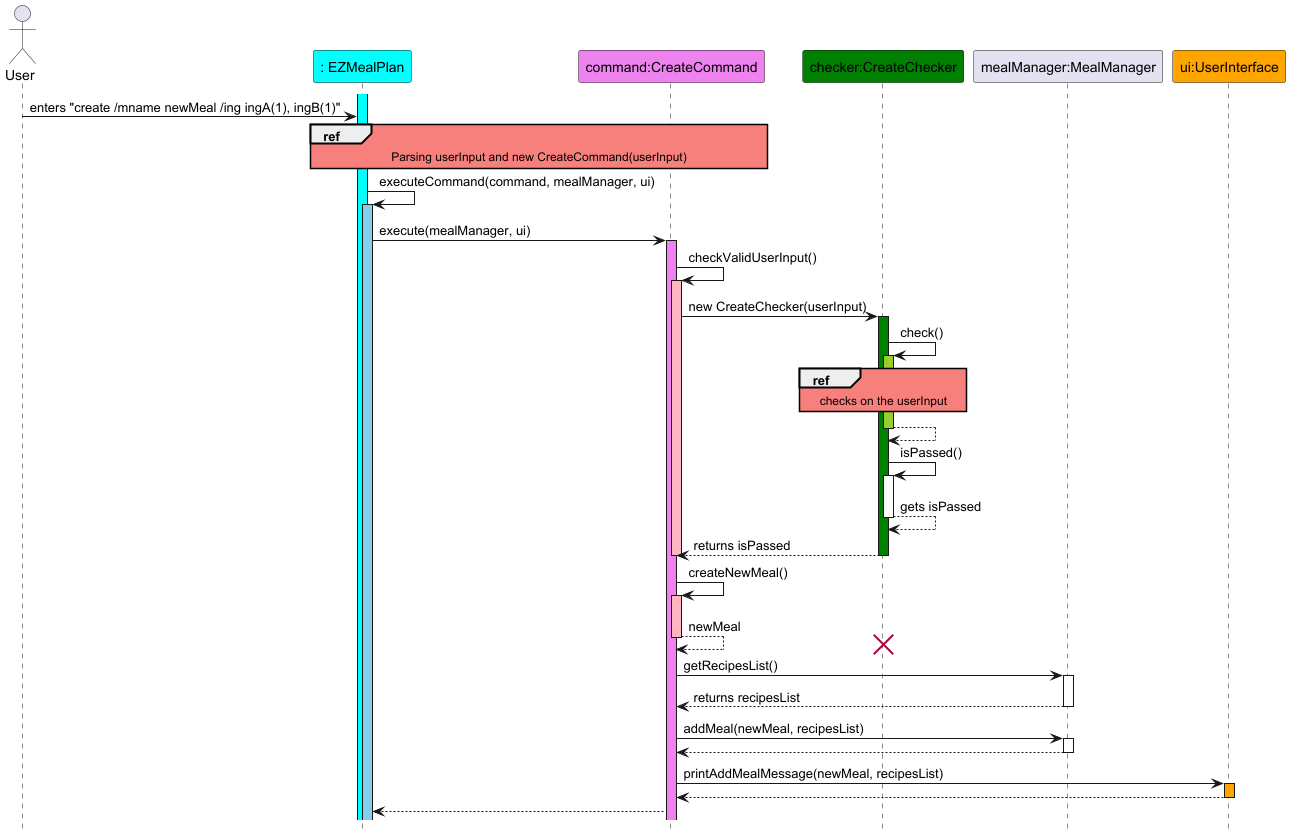

The diagram above was rendered by PlantUML. Its source (embedded in the PNG):
@startuml
hide footbox
skinparam sequenceReferenceBackgroundColor #f7807c

actor User
participant ": EZMealPlan" as EZMealPlan #Cyan
participant "command:CreateCommand" as CreateCommand #Violet
participant "checker:CreateChecker" as CreateChecker #Green
participant "mealManager:MealManager" as MealManager
participant "ui:UserInterface" as UserInterface #Orange

activate EZMealPlan #Cyan
User -> EZMealPlan : enters "create /mname newMeal /ing ingA(1), ingB(1)"
Ref over EZMealPlan, CreateCommand
Parsing userInput and new CreateCommand(userInput)
end
EZMealPlan -> EZMealPlan : executeCommand(command, mealManager, ui)
activate EZMealPlan #SkyBlue
EZMealPlan -> CreateCommand : execute(mealManager, ui)
activate CreateCommand #Violet
CreateCommand -> CreateCommand : checkValidUserInput()
activate CreateCommand #LightPink
CreateCommand -> CreateChecker : new CreateChecker(userInput)
activate CreateChecker #Green
CreateChecker -> CreateChecker : check()
activate CreateChecker #YellowGreen
Ref Over CreateChecker
checks on the userInput
end
CreateChecker --> CreateChecker
deactivate CreateChecker
CreateChecker -> CreateChecker : isPassed()
activate CreateChecker
CreateChecker --> CreateChecker : gets isPassed
deactivate CreateChecker
CreateChecker --> CreateCommand : returns isPassed
deactivate CreateChecker
deactivate CreateCommand
CreateCommand -> CreateCommand : createNewMeal()
activate CreateCommand #LightPink
CreateCommand --> CreateCommand : newMeal
deactivate CreateCommand
destroy CreateChecker
CreateCommand -> MealManager : getRecipesList()
activate MealManager
MealManager --> CreateCommand : returns recipesList
deactivate MealManager
CreateCommand -> MealManager : addMeal(newMeal, recipesList)
activate MealManager
MealManager --> CreateCommand
deactivate MealManager
CreateCommand -> UserInterface : printAddMealMessage(newMeal, recipesList)
activate UserInterface #Orange
UserInterface --> CreateCommand
deactivate UserInterface
CreateCommand --> EZMealPlan
@enduml